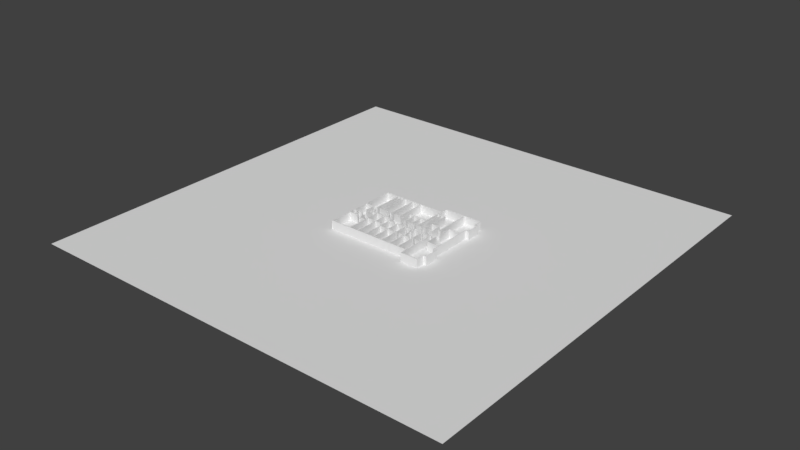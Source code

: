 # Source: secondfloorbuilding_standardized.blend  (saved by Blender 2.79.0; exported with 4.5.12 LTS)
import bpy
from mathutils import Matrix  # noqa: F401  (used for matrix-valued properties, if any)

bpy.ops.wm.read_factory_settings(use_empty=True)
scene = bpy.context.scene
scene.name = 'Scene'

# ---- collections
col_collection_1 = bpy.data.collections.new('Collection 1'); scene.collection.children.link(col_collection_1)

# ---- world
world_world = bpy.data.worlds.new('World'); scene.world = world_world
world_world.color = (0.05088, 0.05088, 0.05088)
world_world.use_sun_shadow = False
world_world.sun_shadow_jitter_overblur = 0.0
world_world.cycles.sampling_method = 'MANUAL'

# ---- meshes
me_cube = bpy.data.meshes.new('Cube')
me_cube.from_pydata([(-100.0, -100.0, -0.04), (-100.0, -100.0, 0.0), (-100.0, 100.0, -0.04), (-100.0, 100.0, 0.0), (100.0, -100.0, -0.04), (100.0, -100.0, 0.0), (100.0, 100.0, -0.04), (100.0, 100.0, 0.0)], [], [(0, 1, 3, 2), (2, 3, 7, 6), (6, 7, 5, 4), (4, 5, 1, 0), (2, 6, 4, 0), (7, 3, 1, 5)])
me_cube.use_remesh_preserve_volume = False
me_cube.use_remesh_preserve_attributes = False
me_cube.use_mirror_vertex_groups = False
me_cube.update()
me_plane_002 = bpy.data.meshes.new('Plane.002')
me_plane_002.from_pydata([(-21.59, 17.37, 0.0003853), (-21.38, 17.37, 0.0003853), (-21.7, 17.8, -0.03303), (-21.34, 17.74, 0.0003853), (-19.36, 17.38, 0.0003853), (-19.36, 17.74, 0.0003853), (-17.25, 17.38, 0.0003853), (-17.25, 17.74, 0.0003853), (-15.46, 17.38, 0.0003853), (-15.46, 17.74, 0.0003853), (-15.22, 17.38, 0.0003853), (-15.22, 17.74, 0.0003853), (-13.7, 17.38, 0.0003853), (-13.7, 17.74, 0.0003853), (-13.51, 17.38, 0.0003853), (-13.51, 17.74, 0.0003853), (-11.95, 17.38, 0.0003853), (-11.95, 17.74, 0.0003853), (-11.71, 17.38, 0.0003853), (-11.71, 17.74, 0.0003853), (-10.86, 17.38, 0.0003853), (-10.86, 17.74, 0.0003853), (-8.745, 17.38, 0.0003853), (-8.745, 17.74, 0.0003853), (-7.379, 17.38, 0.0003853), (-7.379, 17.74, 0.0003853), (-7.214, 17.38, 0.0003853), (-7.214, 17.74, 0.0003853), (-6.626, 17.38, 0.0003853), (-6.626, 17.74, 0.0003853), (-4.534, 17.38, 0.0003853), (-4.534, 17.74, 0.0003853), (-2.977, 17.41, 0.0003853), (-2.977, 17.77, 0.0003853), (-2.769, 17.41, 0.0003853), (-2.769, 17.77, 0.0003853), (-2.399, 17.41, 0.0003853), (-2.399, 17.77, 0.0003853), (-0.2679, 17.41, 0.0003853), (-0.2679, 17.77, 0.0003853), (1.002, 17.41, 0.0003853), (1.002, 17.77, 0.0003853), (3.12, 17.41, 0.0003853), (3.12, 17.77, 0.0003853), (4.394, 17.41, 0.0003853), (4.394, 17.77, 0.0003853), (6.513, 17.41, 0.0003853), (6.513, 17.77, 0.0003853), (8.17, 17.41, 0.0003853), (8.162, 17.82, -0.03303), (8.383, 17.41, 0.0003853), (8.383, 17.77, 0.0003853), (8.17, 17.98, 0.0003853), (8.383, 17.98, 0.0003853), (8.17, 20.06, 0.0003853), (8.383, 20.06, 0.0003853), (8.17, 20.3, 0.0003853), (8.383, 20.3, 0.0003853), (8.526, 20.06, 0.0003853), (8.526, 20.3, 0.0003853), (8.383, 20.45, 0.0003853), (8.526, 20.45, 0.0003853), (8.268, 20.89, -0.03108), (8.526, 20.78, 0.0003853), (17.81, 20.45, 0.0003853), (17.81, 20.78, 0.0003853), (18.0, 20.45, 0.0003853), (18.0, 20.78, 0.0003853), (25.82, 20.45, 0.0003853), (25.82, 20.78, 0.0003853), (26.05, 20.45, 0.0003853), (26.0, 20.89, -0.03108), (25.82, 17.01, 0.0003853), (26.0, 17.0, -0.03303), (25.82, 16.6, 0.0003853), (26.05, 16.6, 0.0003853), (27.29, 17.01, 0.0003853), (27.29, 16.6, 0.0003853), (27.42, 17.0, -0.03303), (27.53, 16.6, 0.0003853), (27.29, 16.47, 0.0003853), (27.53, 16.47, 0.0003853), (27.29, 11.09, 0.0003853), (27.53, 11.09, 0.0003853), (27.29, 10.88, 0.0003853), (27.53, 10.88, 0.0003853), (27.29, 10.42, 0.0003853), (27.53, 10.42, 0.0003853), (26.04, 10.88, 0.0003853), (26.04, 10.42, 0.0003853), (25.82, 10.88, 0.0003853), (25.82, 10.42, 0.0003853), (26.04, 10.42, 0.0003853), (25.82, 10.42, 0.0003853), (26.04, 7.247, 0.0003853), (25.82, 7.247, 0.0003853), (26.04, 6.927, 0.0003853), (25.82, 6.927, 0.0003853), (26.04, 5.206, 0.0003853), (25.82, 5.206, 0.0003853), (26.04, -5.26, 0.0003853), (25.82, -5.26, 0.0003853), (26.04, -7.002, 0.0003853), (25.82, -7.002, 0.0003853), (26.04, -7.313, 0.0003853), (25.82, -7.313, 0.0003853), (26.04, -10.5, 0.0003853), (25.82, -10.5, 0.0003853), (26.04, -10.88, 0.0003853), (25.82, -10.88, 0.0003853), (27.29, -10.5, 0.0003853), (27.29, -10.88, 0.0003853), (27.52, -10.5, 0.0003853), (27.52, -10.88, 0.0003853), (27.3, -11.04, 0.0003853), (27.53, -11.04, 0.0003853), (27.3, -16.49, 0.0003853), (27.53, -16.49, 0.0003853), (27.3, -16.64, 0.0003853), (27.53, -16.64, 0.0003853), (27.53, -17.07, -0.01433), (26.04, -16.64, 0.0003853), (25.83, -17.07, -0.01901), (25.83, -16.64, 0.0003853), (26.04, -20.68, 0.0003853), (25.83, -20.68, 0.0003853), (26.04, -21.02, -0.003769), (25.83, -21.02, 0.0003853), (18.01, -20.68, 0.04885), (17.9, -21.07, -0.006276), (17.79, -20.68, 0.0003853), (17.79, -21.02, 0.0003853), (18.01, -20.2, 0.0003853), (17.79, -20.2, 0.0003853), (18.01, -18.07, 0.0003853), (18.01, -17.45, 0.0003853), (17.79, -17.45, 0.0003853), (18.01, -8.85, 0.0003853), (17.79, -8.85, 0.0003853), (18.01, -8.613, 0.0003853), (17.79, -8.613, 0.0003853), (18.01, -4.033, 0.0003853), (17.79, -4.033, 0.0003853), (18.0, -3.847, 0.0003853), (17.79, -3.845, 0.0003853), (17.24, -4.033, 0.0003853), (17.24, -3.845, 0.0003853), (17.17, -4.033, 0.0003853), (17.17, -3.845, 0.0003853), (17.24, -3.086, 0.0003853), (17.17, -3.086, 0.0003853), (17.24, -2.946, 0.0003853), (17.17, -2.946, 0.0003853), (17.9, -3.086, 0.0003853), (17.9, -2.946, 0.0003853), (18.0, -3.086, 0.0003853), (18.0, -2.946, 0.0003853), (17.9, -3.845, 0.0003853), (-9.042, -6.745, 0.0003853), (16.7, -17.8, 0.0003853), (16.7, -17.45, 0.0003853), (14.62, -17.8, 0.0003853), (14.62, -17.45, 0.0003853), (13.75, -17.8, 0.0003853), (13.75, -17.45, 0.0003853), (13.59, -17.8, 0.0003853), (13.59, -17.45, 0.0003853), (12.47, -17.8, 0.0003853), (12.47, -17.45, 0.0003853), (10.36, -17.8, 0.0003853), (10.36, -17.45, 0.0003853), (9.504, -17.8, 0.0003853), (9.504, -17.45, 0.0003853), (9.348, -17.8, 0.0003853), (9.348, -17.45, 0.0003853), (8.403, -17.64, -0.0113), (8.22, -17.45, 0.0003853), (6.091, -17.8, 0.0003853), (6.091, -17.45, 0.0003853), (5.272, -17.8, 0.0003853), (5.272, -17.45, 0.0003853), (5.099, -17.8, 0.0003853), (5.099, -17.45, 0.0003853), (3.993, -17.8, 0.0003853), (3.993, -17.45, 0.0003853), (1.853, -17.8, 0.0003853), (1.853, -17.45, 0.0003853), (1.023, -17.8, 0.0003853), (1.023, -17.45, 0.0003853), (0.8616, -17.8, 0.0003853), (0.8616, -17.45, 0.0003853), (-0.2553, -17.8, 0.0003853), (-0.2553, -17.45, 0.0003853), (-2.369, -17.8, 0.0003853), (-2.369, -17.45, 0.0003853), (-3.23, -17.8, 0.0003853), (-3.23, -17.45, 0.0003853), (-3.387, -17.8, 0.0003853), (-3.387, -17.45, 0.0003853), (-4.514, -17.8, 0.0003853), (-4.514, -17.45, 0.0003853), (-6.633, -17.8, 0.0003853), (-6.633, -17.45, 0.0003853), (-7.484, -17.8, 0.0003853), (-7.484, -17.45, 0.0003853), (-7.64, -17.8, 0.0003853), (-7.64, -17.45, 0.0003853), (-8.762, -17.8, 0.0003853), (-8.762, -17.45, 0.0003853), (-10.86, -17.8, 0.0003853), (-10.86, -17.45, 0.0003853), (-11.65, -17.8, 0.0003853), (-11.65, -17.45, 0.0003853), (-11.88, -17.78, 0.0003853), (-11.88, -17.42, 0.0003853), (-13.0, -17.78, 0.0003853), (-13.0, -17.42, 0.0003853), (-15.13, -17.78, 0.0003853), (-15.13, -17.42, 0.0003853), (-16.41, -17.78, 0.0003853), (-16.41, -17.42, 0.0003853), (-18.51, -17.78, 0.0003853), (-18.51, -17.42, 0.0003853), (-21.37, -17.78, 0.0003853), (-21.37, -17.42, 0.0003853), (-21.69, -17.98, 0.001387), (-21.58, -17.42, 0.0003853), (-21.37, -16.4, 0.0003853), (-21.58, -16.4, 0.0003853), (-21.37, -16.4, 0.0003853), (-21.58, -16.4, 0.0003853), (-21.37, -12.88, 0.0003853), (-21.58, -12.88, 0.0003853), (-21.37, -10.43, 0.0003853), (-21.58, -10.43, 0.0003853), (-21.37, -8.127, 0.0003853), (-21.58, -8.127, 0.0003853), (-21.37, -7.156, 0.0003853), (-21.58, -7.156, 0.0003853), (-21.37, -6.902, 0.0003853), (-21.58, -6.902, 0.0003853), (-21.37, -4.103, 0.0003853), (-21.58, -4.103, 0.0003853), (-21.37, -3.885, 0.0003853), (-21.58, -3.885, 0.0003853), (-21.37, -2.905, 0.0003853), (-21.58, -2.905, 0.0003853), (-21.37, -0.7446, 0.0003853), (-21.58, -0.7446, 0.0003853), (-21.37, 0.7073, 0.0003853), (-21.58, 0.7073, 0.0003853), (-21.37, 2.798, 0.0003853), (-21.58, 2.798, 0.0003853), (-21.38, 3.311, 0.0003853), (-21.61, 3.331, 0.0003853), (-21.38, 3.579, 0.0003853), (-21.61, 3.576, 0.0003853), (-21.4, 7.084, 0.0003853), (-21.61, 7.084, 0.0003853), (-21.4, 11.33, 0.0003853), (-21.61, 11.33, 0.0003853), (-21.4, 12.79, 0.0003853), (-21.61, 12.79, 0.0003853), (-21.4, 16.33, 0.0003853), (-21.61, 16.33, 0.0003853), (-21.4, 17.36, 0.0003853), (-21.61, 17.36, 0.0003853), (-15.46, 3.653, 0.0003853), (-15.22, 3.653, 0.0003853), (-15.46, 3.18, 0.0003853), (-15.22, 3.18, 0.0003853), (-15.06, 3.653, 0.0003853), (-15.06, 3.18, 0.0003853), (-15.64, 3.653, 0.0003853), (-15.64, 3.18, 0.0003853), (-13.7, 6.871, 0.0003853), (-13.51, 6.871, 0.0003853), (-11.95, 3.67, 0.0003853), (-11.71, 3.67, 0.0003853), (-11.95, 3.268, 0.0003853), (-11.71, 3.268, 0.0003853), (-13.8, 3.67, 0.0003853), (-13.8, 3.268, 0.0003853), (-8.794, 3.6, 0.0003853), (-8.794, 3.198, 0.0003853), (-7.379, 3.635, 0.0003853), (-7.214, 3.635, 0.0003853), (-7.379, 3.242, 0.0003853), (-7.214, 3.242, 0.0003853), (-7.041, 3.635, 0.0003853), (-7.041, 3.242, 0.0003853), (-7.551, 3.644, 0.0003853), (-7.551, 3.25, 0.0003853), (-2.977, 3.663, 0.0003853), (-2.769, 3.663, 0.0003853), (-2.977, 3.261, 0.0003853), (-2.769, 3.261, 0.0003853), (-2.628, 3.663, 0.0003853), (-2.628, 3.261, 0.0003853), (-5.78, 3.663, 0.0003853), (-5.78, 3.261, 0.0003853), (8.17, 15.09, 0.0003853), (8.383, 15.09, 0.0003853), (8.17, 14.8, 0.0003853), (8.383, 14.8, 0.0003853), (8.17, 7.485, 0.0003853), (8.383, 7.485, 0.0003853), (8.17, 7.231, 0.0003853), (8.383, 7.231, 0.0003853), (8.17, 1.52, 0.0003853), (8.383, 1.52, 0.0003853), (8.17, 1.109, 0.0003853), (8.383, 1.109, 0.0003853), (8.013, 1.52, 0.0003853), (8.013, 1.109, 0.0003853), (10.47, 1.529, 0.0003853), (10.47, 1.118, 0.0003853), (10.05, 15.09, 0.0003853), (10.05, 14.8, 0.0003853), (10.23, 15.09, 0.0003853), (10.23, 14.8, 0.0003853), (11.91, 15.09, 0.0003853), (11.91, 14.8, 0.0003853), (12.08, 15.09, 0.0003853), (12.08, 14.8, 0.0003853), (11.91, 1.539, 0.0003853), (12.08, 1.539, 0.0003853), (11.91, 1.123, 0.0003853), (12.08, 1.123, 0.0003853), (12.15, 1.539, 0.0003853), (12.15, 1.123, 0.0003853), (11.76, 1.539, 0.0003853), (11.76, 1.123, 0.0003853), (10.05, 4.637, 0.0003853), (10.23, 4.637, 0.0003853), (5.195, 7.485, 0.0003853), (5.195, 7.231, 0.0003853), (4.982, 7.485, 0.0003853), (4.982, 7.231, 0.0003853), (1.988, 7.485, 0.0003853), (1.988, 7.231, 0.0003853), (1.819, 7.485, 0.0003853), (1.819, 7.231, 0.0003853), (-0.492, 7.485, 0.0003853), (-0.492, 7.231, 0.0003853), (-0.6485, 7.485, 0.0003853), (-0.6485, 7.231, 0.0003853), (-0.492, 3.715, 0.0003853), (-0.6736, 3.715, 0.0003853), (-0.492, 3.212, 0.0003853), (-0.6736, 3.212, 0.0003853), (-0.517, 1.49, 0.0003853), (-0.6986, 1.49, 0.0003853), (-0.517, 1.144, 0.0003853), (-0.6986, 1.144, 0.0003853), (-0.3479, 1.49, 0.0003853), (-0.3479, 1.144, 0.0003853), (-1.369, 3.715, 0.0003853), (-1.369, 3.212, 0.0003853), (1.988, 2.992, 0.0003853), (1.819, 2.992, 0.0003853), (1.991, 2.777, 0.0003853), (1.841, 2.777, 0.0003853), (1.453, 2.992, 0.0003853), (1.453, 2.786, 0.0003853), (1.33, 2.992, 0.0003853), (1.33, 2.786, 0.0003853), (1.453, 1.68, 0.0003853), (1.33, 1.68, 0.0003853), (1.453, 1.534, 0.0003853), (1.33, 1.534, 0.0003853), (1.866, 1.68, 0.0003853), (1.866, 1.534, 0.0003853), (1.997, 1.68, 0.0003853), (1.997, 1.534, 0.0003853), (-18.82, -6.902, 0.0003853), (-18.64, -6.902, 0.0003853), (0.9646, 1.146, 0.0003853), (1.127, 1.146, 0.0003853), (0.9646, 1.418, 0.0003853), (1.127, 1.418, 0.0003853), (2.121, 1.146, 0.0003853), (2.121, 1.418, 0.0003853), (5.195, 1.461, 0.0003853), (4.982, 1.461, 0.0003853), (5.195, 1.142, 0.0003853), (4.982, 1.142, 0.0003853), (3.426, 1.461, 0.0003853), (3.426, 1.142, 0.0003853), (6.744, 1.461, 0.0003853), (6.744, 1.142, 0.0003853), (12.63, 1.282, 0.0003853), (12.53, 1.282, 0.0003853), (12.63, 1.127, 0.0003853), (12.53, 1.127, 0.0003853), (12.31, 1.282, 0.0003853), (12.31, 1.127, 0.0003853), (12.21, 1.282, 0.0003853), (12.21, 1.127, 0.0003853), (12.31, 6.09, 0.0003853), (12.21, 6.09, 0.0003853), (12.31, 6.288, 0.0003853), (12.21, 6.288, 0.0003853), (15.85, 6.09, 0.0003853), (15.85, 6.288, 0.0003853), (15.98, 6.09, 0.0003853), (15.98, 6.288, 0.0003853), (15.85, 1.307, 0.0003853), (15.98, 1.307, 0.0003853), (15.85, 1.12, 0.0003853), (15.98, 1.12, 0.0003853), (14.08, 1.307, 0.0003853), (14.08, 1.12, 0.0003853), (17.81, 3.565, 0.0003853), (18.0, 3.565, 0.0003853), (17.81, 3.259, 0.0003853), (18.0, 3.259, 0.0003853), (17.44, 3.565, 0.0003853), (17.44, 3.259, 0.0003853), (18.64, 3.565, 0.0003853), (18.64, 3.259, 0.0003853), (20.3, 7.247, 0.0003853), (20.3, 6.927, 0.0003853), (20.14, 7.247, 0.0003853), (20.14, 6.927, 0.0003853), (20.3, 3.612, 0.0003853), (20.13, 3.612, 0.0003853), (20.3, 3.227, 0.0003853), (20.09, 3.227, 0.0003853), (19.95, 3.612, 0.0003853), (19.95, 3.227, 0.0003853), (20.29, 0.7777, 0.0003853), (20.09, 0.7777, 0.0003853), (20.29, -7.002, 0.0003853), (20.29, -7.313, 0.0003853), (20.14, -7.002, 0.0003853), (20.14, -7.313, 0.0003853), (20.29, -2.891, 0.0003853), (20.14, -2.891, 0.0003853), (20.29, -2.496, 0.0003853), (20.08, -2.496, 0.0003853), (20.29, -1.427, 0.0003853), (20.08, -1.427, 0.0003853), (19.92, -2.891, 0.0003853), (19.92, -2.496, 0.0003853), (15.17, -8.85, 0.0003853), (15.17, -8.613, 0.0003853), (18.66, -2.891, 0.0003853), (18.66, -2.496, 0.0003853), (15.18, -2.891, 0.0003853), (15.18, -2.496, 0.0003853), (13.91, -2.891, 0.0003853), (13.91, -2.496, 0.0003853), (13.45, -2.891, 0.0003853), (13.45, -2.496, 0.0003853), (12.16, -2.891, 0.0003853), (12.16, -2.496, 0.0003853), (6.682, -2.891, 0.0003853), (6.686, -2.496, 0.0003853), (5.412, -2.891, 0.0003853), (5.416, -2.496, 0.0003853), (4.973, -2.891, 0.0003853), (4.977, -2.496, 0.0003853), (3.69, -2.891, 0.0003853), (3.693, -2.496, 0.0003853), (0.6932, -2.891, 0.0003853), (0.6969, -2.496, 0.0003853), (-0.5506, -2.891, 0.0003853), (-0.547, -2.496, 0.0003853), (-3.165, -2.891, 0.0003853), (-3.161, -2.496, 0.0003853), (-3.382, -2.891, 0.0003853), (-3.378, -2.496, 0.0003853), (-3.139, -0.7762, 0.0003853), (-3.357, -0.7762, 0.0003853), (-3.139, -0.3753, 0.0003853), (-3.357, -0.3753, 0.0003853), (-3.557, -0.7762, 0.0003853), (-3.557, -0.3753, 0.0003853), (-4.809, -0.7762, 0.0003853), (-4.809, -0.3753, 0.0003853), (-7.788, -0.7762, 0.0003853), (-7.788, -0.3753, 0.0003853), (-9.037, -0.7689, 0.0003853), (-9.037, -0.368, 0.0003853), (-15.72, -0.7689, 0.0003853), (-15.72, -0.368, 0.0003853), (-17.14, -0.7689, 0.0003853), (-17.14, -0.368, 0.0003853), (-17.36, -0.7689, 0.0003853), (-17.36, -0.368, 0.0003853), (-17.14, 3.291, 0.0003853), (-17.36, 3.291, 0.0003853), (-17.14, 3.583, 0.0003853), (-17.36, 3.583, 0.0003853), (-16.9, 3.291, 0.0003853), (-16.9, 3.583, 0.0003853), (-14.9, -2.977, 0.0003853), (-15.05, -2.977, 0.0003853), (13.75, -8.861, 0.0003853), (13.59, -8.861, 0.0003853), (13.75, -8.582, 0.0003853), (13.59, -8.582, 0.0003853), (13.89, -8.861, 0.0003853), (13.89, -8.582, 0.0003853), (13.46, -8.861, 0.0003853), (13.46, -8.582, 0.0003853), (13.75, -2.896, 0.0003853), (13.59, -2.896, 0.0003853), (9.504, -8.914, 0.0003853), (9.348, -8.914, 0.0003853), (9.504, -8.59, 0.0003853), (9.348, -8.59, 0.0003853), (9.504, -5.03, 0.0003853), (9.348, -5.024, 0.0003853), (9.504, -4.812, 0.0003853), (9.348, -4.811, 0.0003853), (12.15, -8.914, 0.0003853), (12.15, -8.59, 0.0003853), (6.697, -8.914, 0.0003853), (6.697, -8.59, 0.0003853), (9.911, -5.03, 0.0003853), (9.911, -4.812, 0.0003853), (10.04, -5.03, 0.0003853), (10.04, -4.812, 0.0003853), (9.911, -3.124, 0.0003853), (10.04, -3.124, 0.0003853), (9.911, -2.975, 0.0003853), (10.04, -2.975, 0.0003853), (8.936, -3.124, 0.0003853), (8.936, -2.975, 0.0003853), (8.836, -3.124, 0.0003853), (8.836, -2.975, 0.0003853), (8.936, -4.798, 0.0003853), (8.836, -4.798, 0.0003853), (8.936, -5.021, 0.0003853), (8.836, -5.021, 0.0003853), (-18.82, -7.156, 0.0003853), (-9.042, -6.447, 0.0003853), (5.272, -8.85, 0.0003853), (5.099, -8.85, 0.0003853), (5.272, -8.568, 0.0003853), (5.099, -8.568, 0.0003853), (5.428, -8.85, 0.0003853), (5.428, -8.568, 0.0003853), (4.951, -8.85, 0.0003853), (4.951, -8.568, 0.0003853), (5.272, -2.886, 0.0003853), (5.099, -2.886, 0.0003853), (1.023, -8.853, 0.0003853), (0.8616, -8.853, 0.0003853), (1.023, -8.573, 0.0003853), (0.8616, -8.573, 0.0003853), (1.023, -2.891, 0.0003853), (0.8616, -2.891, 0.0003853), (3.694, -8.853, 0.0003853), (3.694, -8.573, 0.0003853), (0.6963, -8.853, 0.0003853), (0.6963, -8.573, 0.0003853), (-3.23, -8.844, 0.0003853), (-3.387, -8.844, 0.0003853), (-3.23, -8.608, 0.0003853), (-3.387, -8.608, 0.0003853), (-3.23, -6.745, 0.0003853), (-3.387, -6.745, 0.0003853), (-3.23, -6.439, 0.0003853), (-3.387, -6.439, 0.0003853), (-3.23, -2.914, 0.0003853), (-3.387, -2.914, 0.0003853), (-0.5893, -8.844, 0.0003853), (-0.5893, -8.608, 0.0003853), (-3.59, -6.745, 0.0003853), (-3.59, -6.439, 0.0003853), (-7.484, -6.71, 0.0003853), (-7.64, -6.71, 0.0003853), (-7.484, -6.43, 0.0003853), (-7.64, -6.43, 0.0003853), (-7.484, -0.7883, 0.0003853), (-7.64, -0.7883, 0.0003853), (-4.812, -6.71, 0.0003853), (-4.812, -6.43, 0.0003853), (-7.812, -6.71, 0.0003853), (-7.812, -6.43, 0.0003853), (-11.65, -8.188, 0.0003853), (-11.88, -8.162, 0.0003853), (-11.65, -7.891, 0.0003853), (-11.88, -7.864, 0.0003853), (-11.65, -6.745, 0.0003853), (-11.88, -6.719, 0.0003853), (-11.65, -6.447, 0.0003853), (-11.88, -6.421, 0.0003853), (-11.65, -0.7533, 0.0003853), (-11.88, -0.7271, 0.0003853), (-14.92, -8.162, 0.0003853), (-14.92, -7.864, 0.0003853), (-15.06, -8.162, 0.0003853), (-15.06, -7.864, 0.0003853), (-14.92, -5.144, 0.0003853), (-15.06, -5.144, 0.0003853), (-17.34, -6.902, 0.0003853), (-18.64, -7.156, 0.0003853), (-17.34, -7.156, 0.0003853), (-17.21, -6.902, 0.0003853), (-17.21, -7.156, 0.0003853), (-17.34, -6.583, 0.0003853), (-17.21, -6.583, 0.0003853), (-18.82, -4.128, 0.0003853), (-18.64, -4.128, 0.0003853), (-18.82, -3.855, 0.0003853), (-18.64, -3.855, 0.0003853), (-17.35, -4.128, 0.0003853), (-17.35, -3.855, 0.0003853), (-17.2, -4.128, 0.0003853), (-17.2, -3.855, 0.0003853), (-17.35, -3.597, 0.0003853), (-17.2, -3.597, 0.0003853), (-17.35, -4.427, 0.0003853), (-17.2, -4.427, 0.0003853), (-20.07, -4.103, 0.0003853), (-20.07, -3.885, 0.0003853), (-17.14, -1.462, 0.0003853), (-17.36, -1.462, 0.0003853), (-14.9, -0.7899, 0.0003853), (-15.05, -0.7899, 0.0003853), (-14.04, -2.617, 0.0003853), (-14.18, -2.617, 0.0003853), (-14.04, -0.7697, 0.0003853), (-14.18, -0.7697, 0.0003853), (-21.59, 17.74, 4.0), (-21.59, 17.37, 4.0), (-21.38, 17.37, 4.0), (-21.34, 17.74, 4.0), (-19.36, 17.38, 4.0), (-19.36, 17.74, 4.0), (-17.25, 17.38, 4.0), (-17.25, 17.74, 4.0), (-15.46, 17.38, 4.0), (-15.46, 17.74, 4.0), (-15.22, 17.38, 4.0), (-15.22, 17.74, 4.0), (-13.7, 17.38, 4.0), (-13.7, 17.74, 4.0), (-13.51, 17.38, 4.0), (-13.51, 17.74, 4.0), (-11.95, 17.38, 4.0), (-11.95, 17.74, 4.0), (-11.71, 17.38, 4.0), (-11.71, 17.74, 4.0), (-10.86, 17.38, 4.0), (-10.86, 17.74, 4.0), (-8.745, 17.38, 4.0), (-8.745, 17.74, 4.0), (-7.379, 17.38, 4.0), (-7.379, 17.74, 4.0), (-7.214, 17.38, 4.0), (-7.214, 17.74, 4.0), (-6.626, 17.38, 4.0), (-6.626, 17.74, 4.0), (-4.534, 17.38, 4.0), (-4.534, 17.74, 4.0), (-2.977, 17.41, 4.0), (-2.977, 17.77, 4.0), (-2.769, 17.41, 4.0), (-2.769, 17.77, 4.0), (-2.399, 17.41, 4.0), (-2.399, 17.77, 4.0), (-0.2679, 17.41, 4.0), (-0.2679, 17.77, 4.0), (1.002, 17.41, 4.0), (1.002, 17.77, 4.0), (3.12, 17.41, 4.0), (3.12, 17.77, 4.0), (4.394, 17.41, 4.0), (4.394, 17.77, 4.0), (6.513, 17.41, 4.0), (6.513, 17.77, 4.0), (8.17, 17.41, 4.0), (8.17, 17.77, 4.0), (8.383, 17.41, 4.0), (8.383, 17.77, 4.0), (8.383, 17.98, 4.0), (8.17, 17.98, 4.0), (8.383, 20.06, 4.0), (8.17, 20.06, 4.0), (8.383, 20.3, 4.0), (8.17, 20.3, 4.0), (8.526, 20.06, 4.0), (8.526, 20.3, 4.0), (8.526, 20.45, 4.0), (8.383, 20.45, 4.0), (8.526, 20.78, 4.0), (8.383, 20.78, 4.0), (17.81, 20.45, 4.0), (17.81, 20.78, 4.0), (18.0, 20.45, 4.0), (18.0, 20.78, 4.0), (25.82, 20.45, 4.0), (25.82, 20.78, 4.0), (26.05, 20.45, 4.0), (26.05, 20.78, 4.0), (25.82, 17.01, 4.0), (26.05, 17.01, 4.0), (25.82, 16.6, 4.0), (26.05, 16.6, 4.0), (27.29, 16.6, 4.0), (27.29, 17.01, 4.0), (27.53, 16.6, 4.0), (27.53, 17.01, 4.0), (27.29, 16.47, 4.0), (27.53, 16.47, 4.0), (27.29, 11.09, 4.0), (27.53, 11.09, 4.0), (27.29, 10.88, 4.0), (27.53, 10.88, 4.0), (27.29, 10.42, 4.0), (27.53, 10.42, 4.0), (26.04, 10.88, 4.0), (26.04, 10.42, 4.0), (25.82, 10.88, 4.0), (25.82, 10.42, 4.0), (25.82, 10.42, 4.0), (26.04, 10.42, 4.0), (25.82, 7.247, 4.0), (26.04, 7.247, 4.0), (25.82, 6.927, 4.0), (26.04, 6.927, 4.0), (25.82, 5.206, 4.0), (26.04, 5.206, 4.0), (25.82, -5.26, 4.0), (26.04, -5.26, 4.0), (25.82, -7.002, 4.0), (26.04, -7.002, 4.0), (25.82, -7.313, 4.0), (26.04, -7.313, 4.0), (25.82, -10.5, 4.0), (26.04, -10.5, 4.0), (25.82, -10.88, 4.0), (26.04, -10.88, 4.0), (27.29, -10.88, 4.0), (27.29, -10.5, 4.0), (27.52, -10.88, 4.0), (27.52, -10.5, 4.0), (27.3, -11.04, 4.0), (27.53, -11.04, 4.0), (27.3, -16.49, 4.0), (27.53, -16.49, 4.0), (27.3, -16.64, 4.0), (27.53, -16.64, 4.0), (27.3, -17.07, 4.0), (27.53, -17.07, 4.0), (26.04, -16.64, 4.0), (26.04, -17.07, 4.0), (25.83, -16.64, 4.0), (25.83, -17.07, 4.0), (25.83, -20.68, 4.0), (26.04, -20.68, 4.0), (25.83, -21.02, 4.0), (26.04, -21.02, 4.0), (18.01, -20.68, 4.0), (18.01, -21.02, 4.0), (17.79, -20.68, 4.0), (17.79, -21.02, 4.0), (18.01, -20.2, 4.0), (17.79, -20.2, 4.0), (18.01, -18.07, 4.0), (17.79, -18.07, 4.0), (18.01, -17.8, 4.0), (17.79, -17.8, 4.0), (18.01, -17.45, 4.0), (17.79, -17.45, 4.0), (18.01, -8.85, 4.0), (17.79, -8.85, 4.0), (18.01, -8.613, 4.0), (17.79, -8.613, 4.0), (18.01, -4.033, 4.0), (17.79, -4.033, 4.0), (18.0, -3.847, 4.0), (17.79, -3.845, 4.0), (17.24, -3.845, 4.0), (17.24, -4.033, 4.0), (17.17, -3.845, 4.0), (17.17, -4.033, 4.0), (17.24, -3.086, 4.0), (17.17, -3.086, 4.0), (17.24, -2.946, 4.0), (17.17, -2.946, 4.0), (17.9, -3.086, 4.0), (17.9, -2.946, 4.0), (18.0, -3.086, 4.0), (18.0, -2.946, 4.0), (-11.65, -6.745, 4.0), (-9.042, -6.745, 4.0), (17.9, -3.845, 4.0), (-9.042, -6.447, 4.0), (16.7, -17.45, 4.0), (16.7, -17.8, 4.0), (14.62, -17.45, 4.0), (14.62, -17.8, 4.0), (13.75, -17.45, 4.0), (13.75, -17.8, 4.0), (13.59, -17.45, 4.0), (13.59, -17.8, 4.0), (12.47, -17.45, 4.0), (12.47, -17.8, 4.0), (10.36, -17.45, 4.0), (10.36, -17.8, 4.0), (9.504, -17.45, 4.0), (9.504, -17.8, 4.0), (9.348, -17.45, 4.0), (9.348, -17.8, 4.0), (8.22, -17.45, 4.0), (8.22, -17.8, 4.0), (6.091, -17.45, 4.0), (6.091, -17.8, 4.0), (5.272, -17.45, 4.0), (5.272, -17.8, 4.0), (5.099, -17.45, 4.0), (5.099, -17.8, 4.0), (3.993, -17.45, 4.0), (3.993, -17.8, 4.0), (1.853, -17.45, 4.0), (1.853, -17.8, 4.0), (1.023, -17.45, 4.0), (1.023, -17.8, 4.0), (0.8616, -17.45, 4.0), (0.8616, -17.8, 4.0), (-0.2553, -17.45, 4.0), (-0.2553, -17.8, 4.0), (-2.369, -17.45, 4.0), (-2.369, -17.8, 4.0), (-3.23, -17.45, 4.0), (-3.23, -17.8, 4.0), (-3.387, -17.45, 4.0), (-3.387, -17.8, 4.0), (-4.514, -17.45, 4.0), (-4.514, -17.8, 4.0), (-6.633, -17.45, 4.0), (-6.633, -17.8, 4.0), (-7.484, -17.45, 4.0), (-7.484, -17.8, 4.0), (-7.64, -17.45, 4.0), (-7.64, -17.8, 4.0), (-8.762, -17.45, 4.0), (-8.762, -17.8, 4.0), (-10.86, -17.45, 4.0), (-10.86, -17.8, 4.0), (-11.65, -17.45, 4.0), (-11.65, -17.8, 4.0), (-11.88, -17.42, 4.0), (-11.88, -17.78, 4.0), (-13.0, -17.42, 4.0), (-13.0, -17.78, 4.0), (-15.13, -17.42, 4.0), (-15.13, -17.78, 4.0), (-16.41, -17.42, 4.0), (-16.41, -17.78, 4.0), (-18.51, -17.42, 4.0), (-18.51, -17.78, 4.0), (-21.37, -17.42, 4.0), (-21.37, -17.78, 4.0), (-21.58, -17.42, 4.0), (-21.58, -17.78, 4.0), (-21.37, -16.4, 4.0), (-21.58, -16.4, 4.0), (-21.37, -16.4, 4.0), (-21.58, -16.4, 4.0), (-21.37, -12.88, 4.0), (-21.58, -12.88, 4.0), (-21.37, -10.43, 4.0), (-21.58, -10.43, 4.0), (-21.37, -8.127, 4.0), (-21.58, -8.127, 4.0), (-21.37, -7.156, 4.0), (-21.58, -7.156, 4.0), (-21.37, -6.902, 4.0), (-21.58, -6.902, 4.0), (-21.37, -4.103, 4.0), (-21.58, -4.103, 4.0), (-21.37, -3.885, 4.0), (-21.58, -3.885, 4.0), (-21.37, -2.905, 4.0), (-21.58, -2.905, 4.0), (-21.37, -0.7446, 4.0), (-21.58, -0.7446, 4.0), (-21.37, 0.7073, 4.0), (-21.58, 0.7073, 4.0), (-21.37, 2.798, 4.0), (-21.58, 2.798, 4.0), (-21.38, 3.311, 4.0), (-21.61, 3.331, 4.0), (-21.38, 3.579, 4.0), (-21.61, 3.576, 4.0), (-21.4, 7.084, 4.0), (-21.61, 7.084, 4.0), (-21.4, 11.33, 4.0), (-21.61, 11.33, 4.0), (-21.4, 12.79, 4.0), (-21.61, 12.79, 4.0), (-21.4, 16.33, 4.0), (-21.61, 16.33, 4.0), (-21.4, 17.36, 4.0), (-21.61, 17.36, 4.0), (-18.82, -6.902, 4.0), (-18.82, -7.156, 4.0), (-15.46, 3.653, 4.0), (-15.22, 3.653, 4.0), (-15.46, 3.18, 4.0), (-15.22, 3.18, 4.0), (-15.06, 3.18, 4.0), (-15.06, 3.653, 4.0), (-15.64, 3.653, 4.0), (-15.64, 3.18, 4.0), (-13.7, 6.871, 4.0), (-13.51, 6.871, 4.0), (-11.95, 3.67, 4.0), (-11.71, 3.67, 4.0), (-11.95, 3.268, 4.0), (-11.71, 3.268, 4.0), (-13.8, 3.67, 4.0), (-13.8, 3.268, 4.0), (-8.794, 3.198, 4.0), (-8.794, 3.6, 4.0), (-7.379, 3.635, 4.0), (-7.214, 3.635, 4.0), (-7.379, 3.242, 4.0), (-7.214, 3.242, 4.0), (-7.041, 3.242, 4.0), (-7.041, 3.635, 4.0), (-7.551, 3.644, 4.0), (-7.551, 3.25, 4.0), (-2.977, 3.663, 4.0), (-2.769, 3.663, 4.0), (-2.977, 3.261, 4.0), (-2.769, 3.261, 4.0), (-2.628, 3.261, 4.0), (-2.628, 3.663, 4.0), (-5.78, 3.663, 4.0), (-5.78, 3.261, 4.0), (8.17, 15.09, 4.0), (8.383, 15.09, 4.0), (8.17, 14.8, 4.0), (8.383, 14.8, 4.0), (8.17, 7.485, 4.0), (8.383, 7.485, 4.0), (8.17, 7.231, 4.0), (8.383, 7.231, 4.0), (8.17, 1.52, 4.0), (8.383, 1.52, 4.0), (8.17, 1.109, 4.0), (8.383, 1.109, 4.0), (8.013, 1.52, 4.0), (8.013, 1.109, 4.0), (10.47, 1.118, 4.0), (10.47, 1.529, 4.0), (10.05, 14.8, 4.0), (10.05, 15.09, 4.0), (10.23, 14.8, 4.0), (10.23, 15.09, 4.0), (11.91, 14.8, 4.0), (11.91, 15.09, 4.0), (12.08, 14.8, 4.0), (12.08, 15.09, 4.0), (11.91, 1.539, 4.0), (12.08, 1.539, 4.0), (11.91, 1.123, 4.0), (12.08, 1.123, 4.0), (12.15, 1.123, 4.0), (12.15, 1.539, 4.0), (11.76, 1.539, 4.0), (11.76, 1.123, 4.0), (10.05, 4.637, 4.0), (10.23, 4.637, 4.0), (5.195, 7.485, 4.0), (5.195, 7.231, 4.0), (4.982, 7.485, 4.0), (4.982, 7.231, 4.0), (1.988, 7.485, 4.0), (1.988, 7.231, 4.0), (1.819, 7.485, 4.0), (1.819, 7.231, 4.0), (-0.492, 7.485, 4.0), (-0.492, 7.231, 4.0), (-0.6485, 7.485, 4.0), (-0.6485, 7.231, 4.0), (-0.6736, 3.715, 4.0), (-0.492, 3.715, 4.0), (-0.6736, 3.212, 4.0), (-0.492, 3.212, 4.0), (-0.6986, 1.49, 4.0), (-0.517, 1.49, 4.0), (-0.6986, 1.144, 4.0), (-0.517, 1.144, 4.0), (-0.3479, 1.144, 4.0), (-0.3479, 1.49, 4.0), (-1.369, 3.715, 4.0), (-1.369, 3.212, 4.0), (1.819, 2.992, 4.0), (1.988, 2.992, 4.0), (1.841, 2.777, 4.0), (1.991, 2.777, 4.0), (1.453, 2.992, 4.0), (1.453, 2.786, 4.0), (1.33, 2.992, 4.0), (1.33, 2.786, 4.0), (1.33, 1.68, 4.0), (1.453, 1.68, 4.0), (1.33, 1.534, 4.0), (1.453, 1.534, 4.0), (1.866, 1.534, 4.0), (1.866, 1.68, 4.0), (1.997, 1.534, 4.0), (1.997, 1.68, 4.0), (9.348, -4.811, 4.0), (8.936, -4.798, 4.0), (0.9646, 1.418, 4.0), (0.9646, 1.146, 4.0), (1.127, 1.146, 4.0), (1.127, 1.418, 4.0), (2.121, 1.146, 4.0), (2.121, 1.418, 4.0), (4.982, 1.461, 4.0), (5.195, 1.461, 4.0), (4.982, 1.142, 4.0), (5.195, 1.142, 4.0), (3.426, 1.461, 4.0), (3.426, 1.142, 4.0), (6.744, 1.142, 4.0), (6.744, 1.461, 4.0), (12.63, 1.127, 4.0), (12.63, 1.282, 4.0), (12.53, 1.282, 4.0), (12.53, 1.127, 4.0), (12.31, 1.282, 4.0), (12.31, 1.127, 4.0), (12.21, 1.282, 4.0), (12.21, 1.127, 4.0), (12.31, 6.09, 4.0), (12.21, 6.09, 4.0), (12.31, 6.288, 4.0), (12.21, 6.288, 4.0), (15.85, 6.09, 4.0), (15.85, 6.288, 4.0), (15.98, 6.09, 4.0), (15.98, 6.288, 4.0), (15.85, 1.307, 4.0), (15.98, 1.307, 4.0), (15.85, 1.12, 4.0), (15.98, 1.12, 4.0), (14.08, 1.307, 4.0), (14.08, 1.12, 4.0), (17.81, 3.565, 4.0), (18.0, 3.565, 4.0), (17.81, 3.259, 4.0), (18.0, 3.259, 4.0), (17.44, 3.565, 4.0), (17.44, 3.259, 4.0), (18.64, 3.259, 4.0), (18.64, 3.565, 4.0), (20.3, 7.247, 4.0), (20.3, 6.927, 4.0), (20.14, 7.247, 4.0), (20.14, 6.927, 4.0), (20.13, 3.612, 4.0), (20.3, 3.612, 4.0), (20.09, 3.227, 4.0), (20.3, 3.227, 4.0), (19.95, 3.612, 4.0), (19.95, 3.227, 4.0), (20.09, 0.7777, 4.0), (20.29, 0.7777, 4.0), (20.29, -7.002, 4.0), (20.29, -7.313, 4.0), (20.14, -7.002, 4.0), (20.14, -7.313, 4.0), (20.29, -2.891, 4.0), (20.14, -2.891, 4.0), (20.29, -2.496, 4.0), (20.08, -2.496, 4.0), (20.29, -1.427, 4.0), (20.08, -1.427, 4.0), (19.92, -2.496, 4.0), (19.92, -2.891, 4.0), (15.17, -8.613, 4.0), (15.17, -8.85, 4.0), (18.66, -2.496, 4.0), (18.66, -2.891, 4.0), (15.18, -2.496, 4.0), (15.18, -2.891, 4.0), (13.91, -2.496, 4.0), (13.91, -2.891, 4.0), (13.45, -2.496, 4.0), (13.45, -2.891, 4.0), (12.16, -2.496, 4.0), (12.16, -2.891, 4.0), (6.686, -2.496, 4.0), (6.682, -2.891, 4.0), (5.416, -2.496, 4.0), (5.412, -2.891, 4.0), (4.977, -2.496, 4.0), (4.973, -2.891, 4.0), (3.693, -2.496, 4.0), (3.69, -2.891, 4.0), (0.6969, -2.496, 4.0), (0.6932, -2.891, 4.0), (-0.547, -2.496, 4.0), (-0.5506, -2.891, 4.0), (-3.161, -2.496, 4.0), (-3.165, -2.891, 4.0), (-3.378, -2.496, 4.0), (-3.382, -2.891, 4.0), (-3.139, -0.7762, 4.0), (-3.357, -0.7762, 4.0), (-3.139, -0.3753, 4.0), (-3.357, -0.3753, 4.0), (-3.557, -0.3753, 4.0), (-3.557, -0.7762, 4.0), (-4.809, -0.3753, 4.0), (-4.809, -0.7762, 4.0), (-7.788, -0.3753, 4.0), (-7.788, -0.7762, 4.0), (-9.037, -0.368, 4.0), (-9.037, -0.7689, 4.0), (-15.72, -0.368, 4.0), (-15.72, -0.7689, 4.0), (-17.14, -0.368, 4.0), (-17.14, -0.7689, 4.0), (-17.36, -0.368, 4.0), (-17.36, -0.7689, 4.0), (-17.14, 3.291, 4.0), (-17.36, 3.291, 4.0), (-17.14, 3.583, 4.0), (-17.36, 3.583, 4.0), (-16.9, 3.291, 4.0), (-16.9, 3.583, 4.0), (-14.9, -2.977, 4.0), (-14.9, -0.7899, 4.0), (-15.05, -0.7899, 4.0), (13.75, -8.861, 4.0), (13.59, -8.861, 4.0), (13.75, -8.582, 4.0), (13.59, -8.582, 4.0), (13.89, -8.861, 4.0), (13.89, -8.582, 4.0), (13.46, -8.582, 4.0), (13.46, -8.861, 4.0), (13.75, -2.896, 4.0), (13.59, -2.896, 4.0), (9.504, -8.914, 4.0), (9.348, -8.914, 4.0), (9.504, -8.59, 4.0), (9.348, -8.59, 4.0), (9.504, -5.03, 4.0), (9.348, -5.024, 4.0), (9.504, -4.812, 4.0), (12.15, -8.914, 4.0), (12.15, -8.59, 4.0), (6.697, -8.59, 4.0), (6.697, -8.914, 4.0), (9.911, -5.03, 4.0), (9.911, -4.812, 4.0), (10.04, -5.03, 4.0), (10.04, -4.812, 4.0), (10.04, -3.124, 4.0), (9.911, -3.124, 4.0), (10.04, -2.975, 4.0), (9.911, -2.975, 4.0), (8.936, -2.975, 4.0), (8.936, -3.124, 4.0), (8.836, -2.975, 4.0), (8.836, -3.124, 4.0), (8.836, -4.798, 4.0), (8.836, -5.021, 4.0), (8.936, -5.021, 4.0), (-11.65, -6.447, 4.0), (5.272, -8.85, 4.0), (5.099, -8.85, 4.0), (5.272, -8.568, 4.0), (5.099, -8.568, 4.0), (5.428, -8.85, 4.0), (5.428, -8.568, 4.0), (4.951, -8.568, 4.0), (4.951, -8.85, 4.0), (5.272, -2.886, 4.0), (5.099, -2.886, 4.0), (1.023, -8.853, 4.0), (0.8616, -8.853, 4.0), (1.023, -8.573, 4.0), (0.8616, -8.573, 4.0), (1.023, -2.891, 4.0), (0.8616, -2.891, 4.0), (3.694, -8.853, 4.0), (3.694, -8.573, 4.0), (0.6963, -8.573, 4.0), (0.6963, -8.853, 4.0), (-3.23, -8.844, 4.0), (-3.387, -8.844, 4.0), (-3.23, -8.608, 4.0), (-3.387, -8.608, 4.0), (-3.23, -6.745, 4.0), (-3.387, -6.745, 4.0), (-3.23, -6.439, 4.0), (-3.387, -6.439, 4.0), (-3.23, -2.914, 4.0), (-3.387, -2.914, 4.0), (-0.5893, -8.844, 4.0), (-0.5893, -8.608, 4.0), (-3.59, -6.439, 4.0), (-3.59, -6.745, 4.0), (-7.484, -6.71, 4.0), (-7.64, -6.71, 4.0), (-7.484, -6.43, 4.0), (-7.64, -6.43, 4.0), (-7.484, -0.7883, 4.0), (-7.64, -0.7883, 4.0), (-4.812, -6.71, 4.0), (-4.812, -6.43, 4.0), (-7.812, -6.43, 4.0), (-7.812, -6.71, 4.0), (-11.65, -8.188, 4.0), (-11.88, -8.162, 4.0), (-11.65, -7.891, 4.0), (-11.88, -7.864, 4.0), (-11.88, -6.719, 4.0), (-11.88, -6.421, 4.0), (-11.65, -0.7533, 4.0), (-11.88, -0.7271, 4.0), (-14.92, -7.864, 4.0), (-14.92, -8.162, 4.0), (-15.06, -7.864, 4.0), (-15.06, -8.162, 4.0), (-14.92, -5.144, 4.0), (-15.06, -5.144, 4.0), (-18.64, -7.156, 4.0), (-18.64, -6.902, 4.0), (-17.34, -7.156, 4.0), (-17.34, -6.902, 4.0), (-17.21, -7.156, 4.0), (-17.21, -6.902, 4.0), (-17.21, -6.583, 4.0), (-17.34, -6.583, 4.0), (-18.64, -4.128, 4.0), (-18.82, -4.128, 4.0), (-18.64, -3.855, 4.0), (-18.82, -3.855, 4.0), (-17.35, -4.128, 4.0), (-17.35, -3.855, 4.0), (-17.2, -4.128, 4.0), (-17.2, -3.855, 4.0), (-17.2, -3.597, 4.0), (-17.35, -3.597, 4.0), (-17.35, -4.427, 4.0), (-17.2, -4.427, 4.0), (-20.07, -4.103, 4.0), (-20.07, -3.885, 4.0), (-17.36, -1.462, 4.0), (-17.14, -1.462, 4.0), (-15.05, -2.977, 4.0), (-14.18, -2.617, 4.0), (-14.04, -2.617, 4.0), (-14.18, -0.7697, 4.0), (-14.04, -0.7697, 4.0), (26.04, -17.07, 0.0003853), (27.3, -17.07, 0.0003853), (18.01, -17.8, 0.0003853), (17.79, -18.07, 0.0003853), (17.79, -17.8, 0.0003853)], [], [(531, 534, 1170, 1169), (282, 279, 916, 919), (34, 36, 664, 662), (451, 452, 1088, 1089), (277, 281, 918, 914), (532, 531, 1169, 1168), (360, 363, 1000, 996), (529, 525, 1163, 1167), (279, 280, 917, 916), (606, 375, 902, 1241), (33, 31, 659, 661), (115, 113, 740, 743), (526, 528, 1164, 1162), (31, 29, 657, 659), (140, 446, 1082, 773), (276, 14, 642, 913), (191, 189, 825, 827), (602, 605, 1238, 1237), (28, 30, 658, 656), (524, 526, 1162, 1161), (358, 350, 986, 995), (274, 269, 906, 911), (26, 28, 656, 654), (444, 443, 1081, 1080), (267, 273, 910, 904), (603, 602, 1237, 1236), (523, 524, 1161, 1160), (353, 356, 992, 991), (270, 272, 908, 907), (522, 515, 1153, 1159), (272, 271, 909, 908), (25, 23, 651, 653), (519, 510, 1148, 1157), (354, 353, 991, 990), (269, 270, 907, 906), (106, 104, 733, 735), (512, 520, 1156, 1150), (23, 21, 649, 651), (433, 437, 1074, 1070), (268, 10, 638, 905), (183, 181, 817, 819), (263, 1, 630, 898), (20, 22, 650, 648), (509, 517, 1154, 1147), (349, 347, 985, 987), (237, 537, 903, 872), (517, 518, 1155, 1154), (18, 20, 648, 646), (435, 436, 1073, 1072), (375, 239, 874, 902), (266, 0, 629, 901), (515, 516, 1012, 1153), (346, 348, 984, 983), (261, 263, 898, 896), (514, 512, 1150, 1152), (431, 427, 1065, 1069), (595, 593, 1227, 1229), (17, 15, 643, 645), (345, 346, 983, 982), (98, 96, 725, 727), (15, 13, 641, 643), (426, 429, 1066, 1062), (260, 258, 893, 895), (175, 173, 809, 811), (586, 594, 1226, 1221), (172, 509, 1147, 806), (258, 256, 891, 893), (10, 12, 640, 638), (255, 257, 892, 890), (591, 592, 1225, 1224), (507, 508, 1146, 1145), (337, 339, 976, 974), (505, 500, 1138, 1144), (588, 586, 1221, 1222), (9, 7, 635, 637), (504, 501, 1139, 1142), (499, 503, 1141, 1137), (7, 5, 633, 635), (95, 421, 1058, 722), (252, 250, 885, 887), (167, 165, 801, 803), (583, 585, 1220, 1218), (4, 6, 634, 632), (334, 320, 956, 971), (250, 248, 883, 885), (84, 88, 716, 712), (1, 4, 632, 630), (420, 419, 1057, 1056), (247, 249, 884, 882), (325, 331, 968, 962), (245, 247, 882, 880), (86, 87, 715, 714), (494, 255, 890, 1131), (580, 575, 1210, 1215), (2, 0, 629, 628), (496, 493, 1130, 1133), (330, 329, 967, 966), (83, 81, 709, 711), (491, 495, 1132, 1128), (64, 413, 1050, 692), (244, 242, 877, 879), (765, 1264, 133, 763), (575, 577, 1212, 1210), (326, 324, 960, 963), (242, 240, 875, 877), (77, 80, 708, 704), (493, 494, 1131, 1130), (411, 412, 1049, 1048), (239, 241, 876, 874), (153, 157, 792, 786), (79, 78, 707, 706), (408, 405, 1042, 1045), (155, 156, 789, 788), (571, 564, 1199, 1207), (236, 234, 869, 871), (152, 150, 783, 785), (559, 569, 1204, 1194), (317, 302, 939, 955), (234, 232, 867, 869), (68, 72, 700, 696), (231, 233, 868, 866), (146, 149, 782, 778), (567, 568, 1203, 1202), (486, 485, 1123, 1122), (312, 316, 952, 949), (229, 231, 866, 864), (70, 71, 699, 698), (400, 397, 1034, 1037), (148, 147, 781, 780), (564, 562, 1197, 1199), (481, 479, 1117, 1119), (313, 314, 951, 950), (67, 65, 693, 695), (480, 482, 1118, 1116), (228, 226, 860, 863), (310, 308, 945, 947), (225, 223, 859, 861), (61, 64, 692, 688), (479, 480, 1116, 1117), (139, 141, 774, 772), (478, 477, 1115, 1114), (222, 224, 858, 856), (63, 62, 691, 690), (393, 391, 1029, 1028), (556, 551, 1186, 1191), (474, 472, 1108, 1111), (470, 473, 1110, 1106), (388, 386, 1022, 1025), (219, 217, 853, 855), (551, 553, 1188, 1186), (302, 50, 678, 939), (217, 215, 851, 853), (472, 471, 1109, 1108), (216, 218, 852, 850), (293, 299, 936, 930), (214, 216, 850, 848), (548, 542, 1177, 1183), (465, 463, 1101, 1103), (298, 297, 935, 934), (624, 626, 1260, 1258), (464, 466, 1102, 1100), (380, 379, 1014, 1017), (211, 209, 845, 847), (131, 129, 759, 761), (542, 546, 1180, 1177), (294, 34, 662, 931), (209, 207, 843, 845), (253, 492, 1129, 888), (46, 48, 676, 674), (463, 464, 1100, 1101), (516, 533, 1013, 1012), (208, 210, 844, 842), (125, 128, 758, 754), (543, 544, 1179, 1178), (462, 461, 1099, 1098), (285, 291, 928, 922), (206, 208, 842, 840), (621, 620, 1255, 1254), (372, 374, 1010, 1008), (127, 126, 757, 756), (540, 182, 816, 1175), (457, 455, 1093, 1095), (290, 289, 927, 926), (617, 612, 1246, 1251), (43, 41, 669, 671), (456, 458, 1094, 1092), (203, 201, 837, 839), (143, 155, 788, 776), (286, 26, 654, 923), (201, 199, 835, 837), (613, 615, 1248, 1247), (38, 40, 668, 666), (455, 456, 1092, 1093), (367, 364, 1001, 1005), (200, 202, 836, 834), (1261, 751, 755, 124), (536, 535, 1172, 1171), (454, 453, 1091, 1090), (280, 284, 920, 917), (198, 200, 834, 832), (612, 613, 1247, 1246), (363, 365, 1002, 1000), (1261, 1262, 748, 751), (449, 447, 1085, 1087), (281, 282, 919, 918), (608, 606, 1241, 1243), (35, 33, 661, 663), (448, 450, 1086, 1084), (195, 193, 829, 831), (117, 115, 743, 745), (527, 530, 1166, 1165), (278, 18, 646, 915), (193, 191, 827, 829), (376, 607, 1240, 1233), (30, 32, 660, 658), (447, 448, 1084, 1085), (359, 340, 977, 997), (192, 194, 828, 826), (111, 114, 742, 738), (528, 527, 1165, 1164), (446, 445, 1083, 1082), (12, 275, 912, 640), (190, 192, 826, 824), (605, 604, 1239, 1238), (443, 438, 1075, 1081), (348, 357, 994, 984), (113, 112, 741, 740), (442, 440, 1077, 1079), (273, 274, 911, 910), (599, 376, 1233, 1235), (27, 25, 653, 655), (439, 441, 1078, 1076), (356, 355, 993, 992), (187, 185, 821, 823), (513, 521, 1158, 1151), (437, 439, 1076, 1074), (185, 183, 819, 821), (537, 600, 1232, 903), (22, 24, 652, 650), (351, 349, 987, 989), (184, 186, 820, 818), (105, 107, 734, 732), (520, 519, 1157, 1156), (8, 267, 904, 636), (182, 184, 818, 816), (1, 265, 900, 630), (436, 434, 1071, 1073), (434, 105, 732, 1071), (265, 266, 901, 900), (598, 596, 1228, 1231), (19, 17, 645, 647), (103, 433, 1070, 730), (179, 177, 813, 815), (100, 98, 727, 729), (511, 513, 1151, 1149), (428, 432, 1068, 1064), (262, 260, 895, 897), (177, 175, 811, 813), (14, 16, 644, 642), (432, 431, 1069, 1068), (344, 342, 979, 981), (176, 178, 812, 810), (97, 99, 726, 724), (429, 430, 1067, 1066), (257, 259, 894, 892), (174, 176, 810, 808), (427, 425, 1063, 1065), (339, 341, 978, 976), (508, 502, 1140, 1146), (425, 422, 1059, 1063), (590, 588, 1222, 1223), (11, 9, 637, 639), (424, 426, 1062, 1061), (171, 169, 805, 807), (92, 89, 717, 721), (502, 506, 1143, 1140), (421, 423, 1060, 1058), (254, 252, 887, 889), (169, 167, 803, 805), (585, 587, 790, 1220), (6, 8, 636, 634), (423, 424, 1061, 1060), (336, 307, 944, 973), (168, 170, 804, 802), (88, 90, 718, 716), (503, 504, 1142, 1141), (249, 251, 886, 884), (166, 168, 802, 800), (419, 414, 1051, 1057), (318, 333, 970, 954), (500, 166, 800, 1138), (418, 415, 1052, 1055), (581, 574, 1209, 1217), (3, 2, 628, 631), (413, 417, 1054, 1050), (331, 332, 969, 968), (163, 161, 797, 799), (85, 83, 711, 713), (622, 623, 1136, 1135), (246, 244, 879, 881), (161, 159, 795, 797), (573, 579, 1214, 1208), (415, 416, 1053, 1052), (160, 162, 796, 794), (80, 82, 710, 708), (495, 496, 1133, 1132), (629, 630, 631, 628), (631, 630, 632, 633), (633, 632, 634, 635), (635, 634, 636, 637), (637, 636, 638, 639), (639, 638, 640, 641), (641, 640, 642, 643), (643, 642, 644, 645), (645, 644, 646, 647), (647, 646, 648, 649), (649, 648, 650, 651), (651, 650, 652, 653), (653, 652, 654, 655), (655, 654, 656, 657), (657, 656, 658, 659), (659, 658, 660, 661), (661, 660, 662, 663), (663, 662, 664, 665), (665, 664, 666, 667), (667, 666, 668, 669), (669, 668, 670, 671), (671, 670, 672, 673), (673, 672, 674, 675), (675, 674, 676, 677), (677, 676, 678, 679), (677, 679, 680, 681), (681, 680, 682, 683), (683, 682, 684, 685), (684, 682, 686, 687), (684, 687, 688, 689), (689, 688, 690, 691), (690, 688, 692, 693), (693, 692, 694, 695), (695, 694, 696, 697), (697, 696, 698, 699), (698, 696, 700, 701), (701, 700, 702, 703), (701, 703, 704, 705), (705, 704, 706, 707), (706, 704, 708, 709), (709, 708, 710, 711), (711, 710, 712, 713), (713, 712, 714, 715), (714, 712, 716, 717), (717, 716, 718, 719), (717, 719, 720, 721), (721, 720, 722, 723), (723, 722, 724, 725), (725, 724, 726, 727), (727, 726, 728, 729), (729, 728, 730, 731), (731, 730, 732, 733), (733, 732, 734, 735), (735, 734, 736, 737), (735, 737, 738, 739), (739, 738, 740, 741), (740, 738, 742, 743), (743, 742, 744, 745), (745, 744, 746, 747), (747, 746, 748, 749), (748, 746, 750, 751), (751, 750, 752, 753), (751, 753, 754, 755), (755, 754, 756, 757), (756, 754, 758, 759), (759, 758, 760, 761), (760, 758, 762, 763), (763, 762, 764, 765), (765, 764, 766, 767), (767, 766, 768, 769), (769, 768, 770, 771), (771, 770, 772, 773), (773, 772, 774, 775), (775, 774, 776, 777), (775, 777, 778, 779), (779, 778, 780, 781), (780, 778, 782, 783), (783, 782, 784, 785), (784, 782, 786, 787), (787, 786, 788, 789), (788, 786, 792, 776), (767, 769, 794, 795), (795, 794, 796, 797), (797, 796, 798, 799), (799, 798, 800, 801), (801, 800, 802, 803), (803, 802, 804, 805), (805, 804, 806, 807), (807, 806, 808, 809), (809, 808, 810, 811), (811, 810, 812, 813), (813, 812, 814, 815), (815, 814, 816, 817), (817, 816, 818, 819), (819, 818, 820, 821), (821, 820, 822, 823), (823, 822, 824, 825), (825, 824, 826, 827), (827, 826, 828, 829), (829, 828, 830, 831), (831, 830, 832, 833), (833, 832, 834, 835), (835, 834, 836, 837), (837, 836, 838, 839), (839, 838, 840, 841), (841, 840, 842, 843), (843, 842, 844, 845), (845, 844, 846, 847), (847, 846, 848, 849), (849, 848, 850, 851), (851, 850, 852, 853), (853, 852, 854, 855), (855, 854, 856, 857), (857, 856, 858, 859), (859, 858, 860, 861), (860, 858, 862, 863), (863, 862, 864, 865), (865, 864, 866, 867), (867, 866, 868, 869), (869, 868, 870, 871), (871, 870, 872, 873), (873, 872, 874, 875), (875, 874, 876, 877), (877, 876, 878, 879), (879, 878, 880, 881), (881, 880, 882, 883), (883, 882, 884, 885), (885, 884, 886, 887), (887, 886, 888, 889), (889, 888, 890, 891), (891, 890, 892, 893), (893, 892, 894, 895), (895, 894, 896, 897), (897, 896, 898, 899), (629, 630, 900, 901), (638, 636, 904, 905), (905, 904, 906, 907), (905, 907, 908, 909), (906, 904, 910, 911), (642, 640, 912, 913), (646, 644, 914, 915), (915, 914, 916, 917), (916, 914, 918, 919), (915, 917, 920, 921), (654, 652, 922, 923), (923, 922, 924, 925), (923, 925, 926, 927), (924, 922, 928, 929), (662, 660, 930, 931), (931, 930, 932, 933), (931, 933, 934, 935), (932, 930, 936, 937), (678, 676, 938, 939), (939, 938, 940, 941), (941, 940, 942, 943), (943, 942, 944, 945), (945, 944, 946, 947), (947, 946, 948, 949), (948, 946, 950, 951), (947, 949, 952, 953), (939, 941, 954, 955), (955, 954, 956, 957), (957, 956, 958, 959), (959, 958, 960, 961), (960, 958, 962, 963), (963, 962, 964, 965), (963, 965, 966, 967), (964, 962, 968, 969), (956, 954, 970, 971), (944, 942, 972, 973), (973, 972, 974, 975), (975, 974, 976, 977), (977, 976, 978, 979), (979, 978, 980, 981), (981, 980, 982, 983), (981, 983, 984, 985), (985, 984, 986, 987), (987, 986, 988, 989), (989, 988, 990, 991), (989, 991, 992, 993), (986, 984, 994, 995), (977, 979, 996, 997), (997, 996, 998, 999), (998, 996, 1000, 1001), (1001, 1000, 1002, 1003), (1001, 1003, 1004, 1005), (1005, 1004, 1006, 1007), (1005, 1007, 1008, 1009), (1009, 1008, 1010, 1011), (1009, 1011, 999, 998), (1015, 1016, 1017, 1014), (1017, 1016, 1018, 1019), (973, 975, 1020, 1021), (1021, 1020, 1022, 1023), (1022, 1020, 1024, 1025), (1021, 1023, 1026, 1027), (1029, 1030, 1031, 1028), (1031, 1030, 1032, 1033), (1033, 1032, 1034, 1035), (1034, 1032, 1036, 1037), (1037, 1036, 1038, 1039), (1038, 1036, 1040, 1041), (1041, 1040, 1042, 1043), (1042, 1040, 1044, 1045), (1045, 1044, 1046, 1047), (1046, 1044, 1048, 1049), (694, 692, 1050, 1051), (1051, 1050, 1052, 1053), (1052, 1050, 1054, 1055), (1051, 1053, 1056, 1057), (724, 722, 1058, 1059), (1059, 1058, 1060, 1061), (1059, 1061, 1062, 1063), (1063, 1062, 1064, 1065), (1064, 1062, 1066, 1067), (1065, 1064, 1068, 1069), (732, 730, 1070, 1071), (1071, 1070, 1072, 1073), (1072, 1070, 1074, 1075), (1075, 1074, 1076, 1077), (1077, 1076, 1078, 1079), (1075, 1077, 1080, 1081), (771, 773, 1082, 1083), (1085, 1084, 1086, 1087), (1089, 1088, 1090, 1091), (1093, 1092, 1094, 1095), (1097, 1096, 1098, 1099), (1101, 1100, 1102, 1103), (1105, 1104, 1106, 1107), (1107, 1106, 1108, 1109), (1108, 1106, 1110, 1111), (1111, 1110, 1112, 1113), (1111, 1113, 1114, 1115), (1117, 1116, 1118, 1119), (1121, 1120, 1122, 1123), (1125, 1124, 1126, 1127), (1126, 1124, 1128, 1129), (1129, 1128, 1130, 1131), (1130, 1128, 1132, 1133), (1129, 1131, 890, 888), (800, 798, 1137, 1138), (1138, 1137, 1139, 1140), (1139, 1137, 1141, 1142), (1138, 1140, 1143, 1144), (1140, 1139, 1145, 1146), (808, 806, 1147, 1148), (1148, 1147, 1149, 1150), (1150, 1149, 1151, 1152), (1152, 1151, 1153, 1012), (1149, 1147, 1154, 1155), (1148, 1150, 1156, 1157), (1153, 1151, 1158, 1159), (1159, 1158, 1160, 1161), (1159, 1161, 1162, 1163), (1163, 1162, 1164, 1165), (1163, 1165, 1166, 1167), (1167, 1166, 1168, 1169), (1167, 1169, 1170, 1013), (1013, 1170, 1171, 1172), (1013, 1172, 1152, 1012), (816, 814, 1174, 1175), (1175, 1174, 1176, 1177), (1176, 1174, 1178, 1179), (1175, 1177, 1180, 1181), (1177, 1176, 1182, 1183), (824, 822, 1184, 1185), (1185, 1184, 1186, 1187), (1187, 1186, 1188, 1189), (1186, 1184, 1190, 1191), (1185, 1187, 1192, 1193), (832, 830, 1194, 1195), (1195, 1194, 1196, 1197), (1197, 1196, 1198, 1199), (1199, 1198, 1200, 1201), (1201, 1200, 1202, 1203), (1196, 1194, 1204, 1205), (1199, 1201, 1206, 1207), (840, 838, 1208, 1209), (1209, 1208, 1210, 1211), (1211, 1210, 1212, 1213), (1210, 1208, 1214, 1215), (1209, 1211, 1216, 1217), (848, 846, 1218, 1219), (1219, 1218, 1220, 1221), (1221, 1220, 790, 1222), (1222, 790, 1173, 1223), (1223, 1173, 1224, 1225), (1219, 1221, 1226, 1227), (1227, 1226, 1228, 1229), (1228, 1226, 1230, 1231), (899, 898, 630, 629), (1173, 790, 791, 793), (874, 872, 903, 902), (902, 903, 1232, 1233), (1233, 1232, 1234, 1235), (1235, 1234, 1236, 1237), (1235, 1237, 1238, 1239), (902, 1233, 1240, 1241), (1241, 1240, 1242, 1243), (1242, 1240, 1244, 1245), (1245, 1244, 1246, 1247), (1245, 1247, 1248, 1249), (1246, 1244, 1250, 1251), (878, 876, 1252, 1253), (1125, 1127, 1254, 1255), (1256, 1134, 1135, 1136), (1257, 1258, 1260, 1259), (36, 38, 666, 664), (199, 197, 833, 835), (283, 278, 915, 921), (452, 454, 1090, 1088), (39, 37, 665, 667), (534, 536, 1171, 1170), (120, 749, 748, 1262), (370, 369, 1007, 1006), (41, 39, 667, 669), (614, 611, 1245, 1249), (287, 288, 925, 924), (535, 514, 1152, 1172), (369, 372, 1008, 1007), (618, 619, 1253, 1252), (288, 290, 926, 925), (459, 460, 1096, 1097), (42, 44, 672, 670), (289, 286, 923, 927), (44, 46, 674, 672), (489, 621, 1254, 1127), (207, 205, 841, 843), (292, 287, 924, 929), (460, 462, 1098, 1096), (47, 45, 673, 675), (539, 543, 1178, 1174), (129, 127, 756, 759), (379, 377, 1015, 1014), (544, 541, 1176, 1179), (49, 47, 675, 677), (623, 498, 1256, 1136), (295, 296, 933, 932), (50, 51, 679, 678), (545, 540, 1175, 1181), (381, 382, 1019, 1018), (547, 548, 1183, 1182), (627, 625, 1257, 1259), (296, 298, 934, 933), (467, 468, 1104, 1105), (51, 53, 680, 679), (132, 134, 764, 762), (297, 294, 931, 935), (338, 384, 1020, 975), (188, 549, 1184, 822), (53, 55, 682, 680), (215, 213, 849, 851), (300, 295, 932, 937), (468, 470, 1106, 1104), (54, 52, 681, 683), (767, 795, 159, 1265), (56, 54, 683, 685), (471, 469, 1107, 1109), (58, 59, 687, 686), (554, 552, 1187, 1189), (301, 303, 940, 938), (390, 389, 1027, 1026), (555, 556, 1191, 1190), (220, 222, 856, 854), (303, 305, 942, 940), (475, 476, 1113, 1112), (59, 61, 688, 687), (558, 557, 1193, 1192), (137, 139, 772, 770), (306, 304, 941, 943), (391, 392, 1030, 1029), (552, 558, 1192, 1187), (223, 221, 857, 859), (308, 306, 943, 945), (476, 478, 1114, 1113), (62, 60, 689, 691), (196, 559, 1194, 830), (142, 140, 773, 775), (392, 395, 1032, 1030), (560, 198, 832, 1195), (65, 63, 690, 693), (311, 312, 949, 948), (562, 560, 1195, 1197), (398, 396, 1033, 1035), (227, 229, 864, 862), (309, 313, 950, 946), (483, 484, 1120, 1121), (66, 68, 696, 694), (314, 311, 948, 951), (401, 402, 1039, 1038), (563, 565, 1200, 1198), (232, 230, 865, 867), (315, 310, 947, 953), (484, 486, 1122, 1120), (71, 69, 697, 699), (565, 567, 1202, 1200), (150, 148, 780, 783), (399, 403, 1040, 1036), (568, 566, 1201, 1203), (73, 70, 698, 701), (74, 75, 703, 702), (570, 561, 1196, 1205), (406, 404, 1041, 1043), (572, 571, 1207, 1206), (235, 237, 872, 870), (320, 322, 958, 956), (490, 489, 1127, 1126), (75, 77, 704, 703), (321, 319, 957, 959), (409, 410, 1047, 1046), (204, 573, 1208, 838), (240, 238, 873, 875), (323, 321, 959, 961), (488, 491, 1128, 1124), (78, 76, 705, 707), (158, 538, 793, 791), (407, 411, 1048, 1044), (81, 79, 706, 709), (327, 328, 965, 964), (578, 576, 1211, 1213), (414, 66, 694, 1051), (579, 580, 1215, 1214), (243, 245, 880, 878), (328, 330, 966, 965), (497, 622, 1135, 1134), (82, 84, 712, 710), (582, 581, 1217, 1216), (162, 164, 798, 796), (329, 326, 963, 967), (417, 418, 1055, 1054), (576, 582, 1216, 1211), (248, 246, 881, 883), (332, 327, 964, 969), (164, 499, 1137, 798), (87, 85, 713, 715), (212, 583, 1218, 846), (165, 163, 799, 801), (333, 334, 971, 970), (416, 420, 1056, 1053), (5, 3, 631, 633), (584, 214, 848, 1219), (89, 86, 714, 717), (90, 91, 719, 718), (305, 335, 972, 942), (422, 97, 724, 1059), (251, 253, 888, 886), (335, 337, 974, 972), (506, 505, 1144, 1143), (91, 93, 720, 719), (170, 172, 806, 804), (93, 95, 722, 720), (256, 254, 889, 891), (340, 338, 975, 977), (501, 507, 1145, 1139), (94, 92, 721, 723), (589, 591, 1224, 1173), (173, 171, 807, 809), (13, 11, 639, 641), (592, 590, 1223, 1225), (96, 94, 723, 725), (510, 174, 808, 1148), (593, 584, 1219, 1227), (341, 343, 980, 978), (430, 428, 1064, 1067), (596, 595, 1229, 1228), (259, 261, 896, 894), (343, 345, 982, 980), (99, 101, 728, 726), (597, 598, 1231, 1230), (178, 180, 814, 812), (594, 597, 1230, 1226), (101, 103, 730, 728), (264, 262, 897, 899), (347, 344, 981, 985), (102, 100, 729, 731), (373, 361, 999, 1011), (181, 179, 815, 817), (21, 19, 647, 649), (0, 264, 899, 629), (104, 102, 731, 733), (518, 511, 1149, 1155), (157, 143, 776, 792), (350, 352, 988, 986), (438, 435, 1072, 1075), (109, 108, 737, 736), (352, 354, 990, 988), (107, 109, 736, 734), (186, 188, 822, 820), (441, 442, 1079, 1078), (600, 601, 1234, 1232), (108, 111, 738, 737), (271, 268, 905, 909), (355, 351, 989, 993), (521, 523, 1160, 1158), (110, 106, 735, 739), (601, 603, 1236, 1234), (189, 187, 823, 825), (357, 358, 995, 994), (440, 444, 1080, 1077), (29, 27, 655, 657), (112, 110, 739, 741), (275, 276, 913, 912), (525, 522, 1159, 1163), (604, 599, 1235, 1239), (342, 360, 996, 979), (445, 138, 771, 1083), (16, 277, 914, 644), (114, 116, 744, 742), (609, 608, 1243, 1242), (194, 196, 830, 828), (361, 359, 997, 999), (450, 449, 1087, 1086), (116, 118, 746, 744), (364, 362, 998, 1001), (530, 532, 1168, 1166), (119, 117, 745, 747), (607, 610, 1244, 1240), (197, 195, 831, 833), (365, 366, 1003, 1002), (37, 35, 663, 665), (611, 609, 1242, 1245), (754, 753, 122, 125), (284, 283, 921, 920), (533, 529, 1167, 1013), (366, 368, 1004, 1003), (453, 451, 1089, 1091), (615, 614, 1249, 1248), (123, 122, 753, 752), (24, 285, 922, 652), (368, 370, 1006, 1004), (538, 589, 1173, 793), (121, 123, 752, 750), (616, 617, 1251, 1250), (202, 204, 838, 836), (458, 457, 1095, 1094), (40, 42, 670, 668), (610, 616, 1250, 1244), (747, 749, 120, 119), (371, 367, 1005, 1009), (180, 539, 1174, 814), (746, 118, 121, 750), (241, 618, 1252, 876), (205, 203, 839, 841), (374, 373, 1011, 1010), (45, 43, 671, 673), (619, 243, 878, 1253), (126, 124, 755, 757), (291, 292, 929, 928), (620, 487, 1125, 1255), (362, 371, 1009, 998), (461, 459, 1097, 1099), (498, 497, 1134, 1256), (130, 131, 761, 760), (32, 293, 930, 660), (377, 378, 1016, 1015), (546, 545, 1181, 1180), (625, 624, 1258, 1257), (210, 212, 846, 844), (466, 465, 1103, 1102), (626, 627, 1259, 1260), (128, 132, 762, 758), (378, 381, 1018, 1016), (541, 547, 1182, 1176), (133, 130, 760, 763), (213, 211, 847, 849), (382, 380, 1017, 1019), (52, 49, 677, 681), (1265, 1264, 765, 767), (299, 300, 937, 936), (383, 336, 973, 1021), (550, 190, 824, 1185), (386, 385, 1023, 1022), (469, 467, 1105, 1107), (57, 56, 685, 684), (48, 301, 938, 676), (387, 388, 1025, 1024), (553, 554, 1189, 1188), (218, 220, 854, 852), (384, 387, 1024, 1020), (55, 58, 686, 682), (135, 137, 770, 768), (385, 390, 1026, 1023), (549, 555, 1190, 1184), (138, 136, 769, 771), (221, 219, 855, 857), (389, 383, 1021, 1027), (473, 475, 1112, 1110), (60, 57, 684, 689), (557, 550, 1185, 1193), (226, 225, 861, 860), (394, 393, 1028, 1031), (477, 474, 1111, 1115), (143, 144, 777, 776), (307, 309, 946, 944), (396, 394, 1031, 1033), (141, 143, 776, 774), (224, 227, 862, 858), (397, 398, 1035, 1034), (482, 481, 1119, 1118), (144, 146, 778, 777), (561, 563, 1198, 1196), (145, 142, 775, 779), (230, 228, 863, 865), (395, 399, 1036, 1032), (69, 67, 695, 697), (147, 145, 779, 781), (316, 315, 953, 952), (402, 400, 1037, 1039), (485, 483, 1121, 1123), (151, 152, 785, 784), (304, 318, 954, 941), (404, 401, 1038, 1041), (569, 570, 1205, 1204), (233, 235, 870, 868), (405, 406, 1043, 1042), (487, 488, 1124, 1125), (72, 74, 702, 700), (149, 153, 786, 782), (319, 317, 955, 957), (566, 572, 1206, 1201), (154, 151, 784, 787), (238, 236, 871, 873), (403, 407, 1044, 1040), (76, 73, 701, 705), (156, 154, 787, 789), (324, 323, 961, 960), (574, 206, 840, 1209), (587, 158, 791, 790), (410, 408, 1045, 1047), (492, 490, 1126, 1129), (322, 325, 962, 958), (412, 409, 1046, 1049), (577, 578, 1213, 1212), (136, 160, 794, 769), (764, 134, 1263, 766), (766, 1263, 135, 768)])
me_plane_002.use_remesh_preserve_volume = False
me_plane_002.use_remesh_preserve_attributes = False
me_plane_002.use_mirror_vertex_groups = False
me_plane_002.update()

# ---- objects
ob_cube = bpy.data.objects.new('Cube', me_cube)
ob_plane = bpy.data.objects.new('Plane', me_plane_002)

# ---- transforms, parenting, visibility, modifiers, constraints
ob_cube.location = (0.0, 0.0, 0.0)
ob_cube.lineart.crease_threshold = 0.0
ob_plane.location = (0.0, 0.0, 0.0)
ob_plane.lineart.crease_threshold = 0.0

# ---- collection membership
col_collection_1.objects.link(ob_cube)
col_collection_1.objects.link(ob_plane)

# ---- scene / render settings (as saved in the file)
scene.frame_start = 1; scene.frame_end = 250; scene.frame_set(1)
scene.render.engine = 'BLENDER_EEVEE_NEXT'
scene.render.resolution_percentage = 50
scene.render.dither_intensity = 0.0
scene.cycles.use_denoising = False
scene.cycles.samples = 128
scene.cycles.sampling_pattern = 'TABULATED_SOBOL'
scene.cycles.light_sampling_threshold = 0.0
scene.cycles.use_adaptive_sampling = False
scene.cycles.use_light_tree = False
scene.cycles.blur_glossy = 0.0
scene.cycles.sample_clamp_indirect = 0.0
scene.view_settings.view_transform = 'Standard'
bpy.context.view_layer.update()

# ---- added for rendering (the .blend has no active camera and no usable light): camera, sun
cam_auto = bpy.data.cameras.new('AutoCamera')
cam_auto.lens = 50.0
cam_auto.sensor_width = 36.0
cam_auto.clip_end = 4593.16
ob_auto_camera = bpy.data.objects.new('AutoCamera', cam_auto)
scene.collection.objects.link(ob_auto_camera)
ob_auto_camera.location = (261.72, -314.064, 211.356)
ob_auto_camera.rotation_euler = (1.09748, -7.21219e-08, 0.694738)
scene.camera = ob_auto_camera
light_auto_sun = bpy.data.lights.new('AutoSun', 'SUN')
light_auto_sun.energy = 3.0
light_auto_sun.angle = 0.0523599
ob_auto_sun = bpy.data.objects.new('AutoSun', light_auto_sun)
scene.collection.objects.link(ob_auto_sun)
ob_auto_sun.rotation_euler = (0.872665, 0.174533, 0.523599)
bpy.context.view_layer.update()
